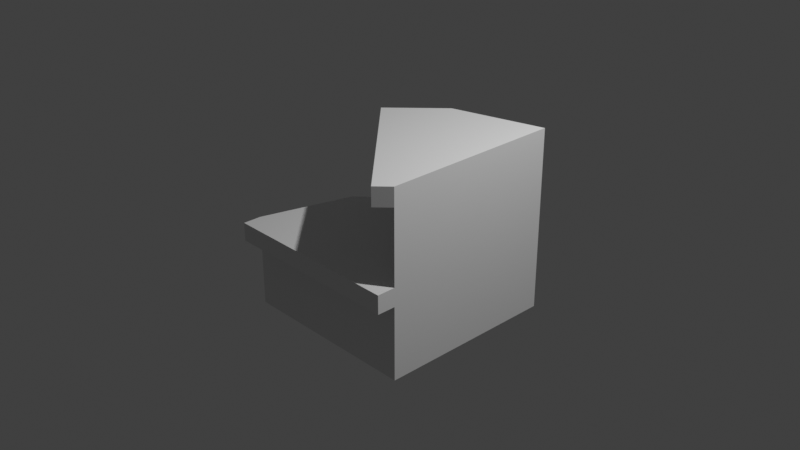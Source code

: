 # Source: multidecor_spiral_ledged_stair_segment.blend  (saved by Blender 3.0.42; exported with 4.5.12 LTS)
import bpy
from mathutils import Matrix  # noqa: F401  (used for matrix-valued properties, if any)

bpy.ops.wm.read_factory_settings(use_empty=True)
scene = bpy.context.scene
scene.name = 'Scene'

# ---- collections
col_collection = bpy.data.collections.new('Collection'); scene.collection.children.link(col_collection)

# ---- world
world_world = bpy.data.worlds.new('World'); scene.world = world_world
world_world.use_nodes = True; world_world.node_tree.nodes.clear()
_N = world_world.node_tree.nodes; _L = world_world.node_tree.links
n0 = _N.new('ShaderNodeOutputWorld'); n0.name = 'World Output'; n0.location = (300, 300)
n1 = _N.new('ShaderNodeBackground'); n1.name = 'Background'; n1.location = (10, 300)
n1.inputs[0].default_value = (0.05088, 0.05088, 0.05088, 1.0)
_L.new(n1.outputs[0], n0.inputs[0])
n0.is_active_output = True
world_world.color = (0.05088, 0.05088, 0.05088)
world_world.use_sun_shadow = False
world_world.sun_shadow_jitter_overblur = 0.0

# ---- cameras
cam_camera = bpy.data.cameras.new('Camera')
cam_camera.clip_end = 100.0
cam_camera.ortho_scale = 7.314

# ---- lights
light_light = bpy.data.lights.new('Light', 'POINT')
light_light.transmission_factor = 0.0
light_light.energy = 1000.0
light_light.shadow_soft_size = 0.1
light_light.shadow_maximum_resolution = 0.006
light_light.use_absolute_resolution = True

# ---- meshes
me_cylinder = bpy.data.meshes.new('Cylinder')
me_cylinder.from_pydata([(1.0, -1.0, 0.0), (1.0, -1.0, 1.0), (-1.0, -1.0, -1.0), (-1.0, -1.0, 0.0), (-0.7321, 0.0, -1.0), (-0.7321, 0.0, 0.0), (2.384e-07, 0.7321, -1.0), (2.384e-07, 0.7321, 0.0), (1.0, 1.0, -1.0), (1.0, 1.0, 0.0), (-0.366, 0.366, 1.0), (1.0, 1.0, 1.0), (-0.366, 0.366, -1.0), (1.0, -1.0, -1.0), (-0.366, 0.366, 0.0), (2.384e-07, 0.7321, 1.0), (-1.0, -1.0, -0.2), (-0.7321, 0.0, -0.2), (2.384e-07, 0.7321, -0.2), (1.0, 1.0, -0.2), (-0.366, 0.366, -0.2), (1.0, -1.0, -0.2), (1.0, -1.0, 0.8), (1.0, 1.0, 0.8), (-0.366, 0.366, 0.8), (2.384e-07, 0.7321, 0.8), (-0.5074, 0.2246, 1.0), (0.8586, -1.141, 1.0), (0.8586, -1.141, 0.8), (-0.5074, 0.2246, 0.8), (1.0, -1.2, 0.0), (-1.0, -1.2, 0.0), (-1.0, -1.2, -0.2), (1.0, -1.2, -0.2)], [], [(16, 3, 5, 17), (17, 5, 14, 20), (18, 7, 9, 19), (19, 9, 0, 21), (24, 14, 0, 22), (2, 4, 13), (16, 2, 13, 21), (3, 0, 5), (20, 14, 7, 18), (13, 12, 6), (23, 22, 0, 9), (25, 15, 11, 23), (25, 24, 10, 15), (10, 1, 15), (15, 1, 11), (5, 0, 14), (13, 4, 12), (6, 8, 13), (12, 20, 18, 6), (0, 3, 31, 30), (8, 19, 21, 13), (6, 18, 19, 8), (4, 17, 20, 12), (2, 16, 17, 4), (7, 14, 24, 25), (7, 25, 23, 9), (11, 1, 22, 23), (1, 10, 26, 27), (26, 29, 28, 27), (10, 24, 29, 26), (22, 1, 27, 28), (24, 22, 28, 29), (31, 32, 33, 30), (3, 16, 32, 31), (16, 21, 33, 32), (21, 0, 30, 33)])
_uv = me_cylinder.uv_layers.new(name='UVMap')
_uv.uv.foreach_set('vector', [0.2, 0.5171, 0.1667, 0.5171, 0.1667, 0.3448, 0.2, 0.3448, 0.2, 0.3448, 0.1667, 0.3448, 0.1667, 0.2587, 0.2, 0.2587, 0.2, 0.1725, 0.1667, 0.1725, 0.1667, 0.0002371, 0.2, 0.0002371, 0.5333, 0.6664, 0.5, 0.6664, 0.5, 0.3336, 0.5333, 0.3336, 0.6003, 0.6669, 0.7335, 0.6669, 0.7335, 0.9884, 0.6003, 0.9884, 0.3336, 0.3331, 0.3782, 0.1667, 0.6664, 0.3331, 0.4001, 0.6669, 0.5333, 0.6669, 0.5333, 0.9998, 0.4001, 0.9998, 0.2276, 0.5176, 0.2276, 0.8505, 0.06115, 0.5622, 0.2, 0.2587, 0.1667, 0.2587, 0.1667, 0.1725, 0.2, 0.1725, 0.6664, 0.3331, 0.4391, 0.1057, 0.5, 0.04483, 0.3669, 0.6664, 0.3669, 0.3336, 0.5, 0.3336, 0.5, 0.6664, 0.03352, 0.1725, 0.0002372, 0.1725, 0.0002371, 0.0002372, 0.03352, 0.0002371, 0.03352, 0.1725, 0.03352, 0.2587, 0.0002372, 0.2587, 0.0002372, 0.1725, 0.6669, 0.2276, 0.8943, 0.0002371, 0.7278, 0.2885, 0.7278, 0.2885, 0.8943, 0.0002371, 0.8943, 0.3331, 0.06115, 0.5622, 0.2276, 0.8505, 0.0002371, 0.6231, 0.6664, 0.3331, 0.3782, 0.1667, 0.4391, 0.1057, 0.5, 0.04483, 0.6664, 0.0002371, 0.6664, 0.3331, 0.3331, 0.2587, 0.2, 0.2587, 0.2, 0.1725, 0.3331, 0.1725, 0.2281, 0.8838, 0.2281, 0.5509, 0.2613, 0.5509, 0.2613, 0.8838, 0.6664, 0.6664, 0.5333, 0.6664, 0.5333, 0.3336, 0.6664, 0.3336, 0.3331, 0.1725, 0.2, 0.1725, 0.2, 0.0002371, 0.3331, 0.0002371, 0.3331, 0.3448, 0.2, 0.3448, 0.2, 0.2587, 0.3331, 0.2587, 0.3331, 0.5171, 0.2, 0.5171, 0.2, 0.3448, 0.3331, 0.3448, 0.1667, 0.1725, 0.1667, 0.2587, 0.03352, 0.2587, 0.03352, 0.1725, 0.1667, 0.1725, 0.03352, 0.1725, 0.03352, 0.0002371, 0.1667, 0.0002371, 0.3336, 0.6664, 0.3336, 0.3336, 0.3669, 0.3336, 0.3669, 0.6664, 0.2618, 0.8724, 0.2618, 0.5509, 0.2951, 0.5509, 0.2951, 0.8724, 0.5338, 0.6669, 0.567, 0.6669, 0.567, 0.9884, 0.5338, 0.9884, 0.2618, 0.5509, 0.2618, 0.5176, 0.2951, 0.5176, 0.2951, 0.5509, 0.2618, 0.9057, 0.2618, 0.8724, 0.2951, 0.8724, 0.2951, 0.9057, 0.6003, 0.6669, 0.6003, 0.9884, 0.567, 0.9884, 0.567, 0.6669, 0.3336, 0.6669, 0.3669, 0.6669, 0.3669, 0.9998, 0.3336, 0.9998, 0.2281, 0.5509, 0.2281, 0.5176, 0.2613, 0.5176, 0.2613, 0.5509, 0.4001, 0.6669, 0.4001, 0.9998, 0.3669, 0.9998, 0.3669, 0.6669, 0.2281, 0.917, 0.2281, 0.8838, 0.2613, 0.8838, 0.2613, 0.917])
me_cylinder.use_remesh_fix_poles = True
me_cylinder.use_remesh_preserve_attributes = False
me_cylinder.update()

# ---- objects
ob_light = bpy.data.objects.new('Light', light_light)
ob_camera = bpy.data.objects.new('Camera', cam_camera)
ob_cylinder = bpy.data.objects.new('Cylinder', me_cylinder)

# ---- transforms, parenting, visibility, modifiers, constraints
ob_light.location = (4.076, 1.005, 5.904)
ob_light.rotation_euler = (0.6503, 0.05522, 1.866)
ob_light.lock_rotations_4d = False
ob_light.empty_display_type = 'ARROWS'
ob_light.color = (0.0, 0.0, 0.0, 0.0)
ob_light.lineart.crease_threshold = 0.0
ob_camera.location = (7.359, -6.926, 4.958)
ob_camera.rotation_euler = (1.109, 0.0, 0.8149)
ob_camera.lock_rotations_4d = False
ob_camera.empty_display_type = 'ARROWS'
ob_camera.color = (0.0, 0.0, 0.0, 0.0)
ob_camera.display_type = 'WIRE'
ob_camera.lineart.crease_threshold = 0.0
ob_cylinder.location = (0.0, 0.0, 0.0)

# ---- collection membership
col_collection.objects.link(ob_light)
col_collection.objects.link(ob_camera)
col_collection.objects.link(ob_cylinder)

# ---- scene / render settings (as saved in the file)
scene.camera = ob_camera
scene.frame_start = 1; scene.frame_end = 250; scene.frame_set(1)
scene.render.engine = 'BLENDER_EEVEE_NEXT'
scene.cycles.sampling_pattern = 'TABULATED_SOBOL'
scene.cycles.use_light_tree = False
scene.view_settings.view_transform = 'Standard'
bpy.context.view_layer.update()
